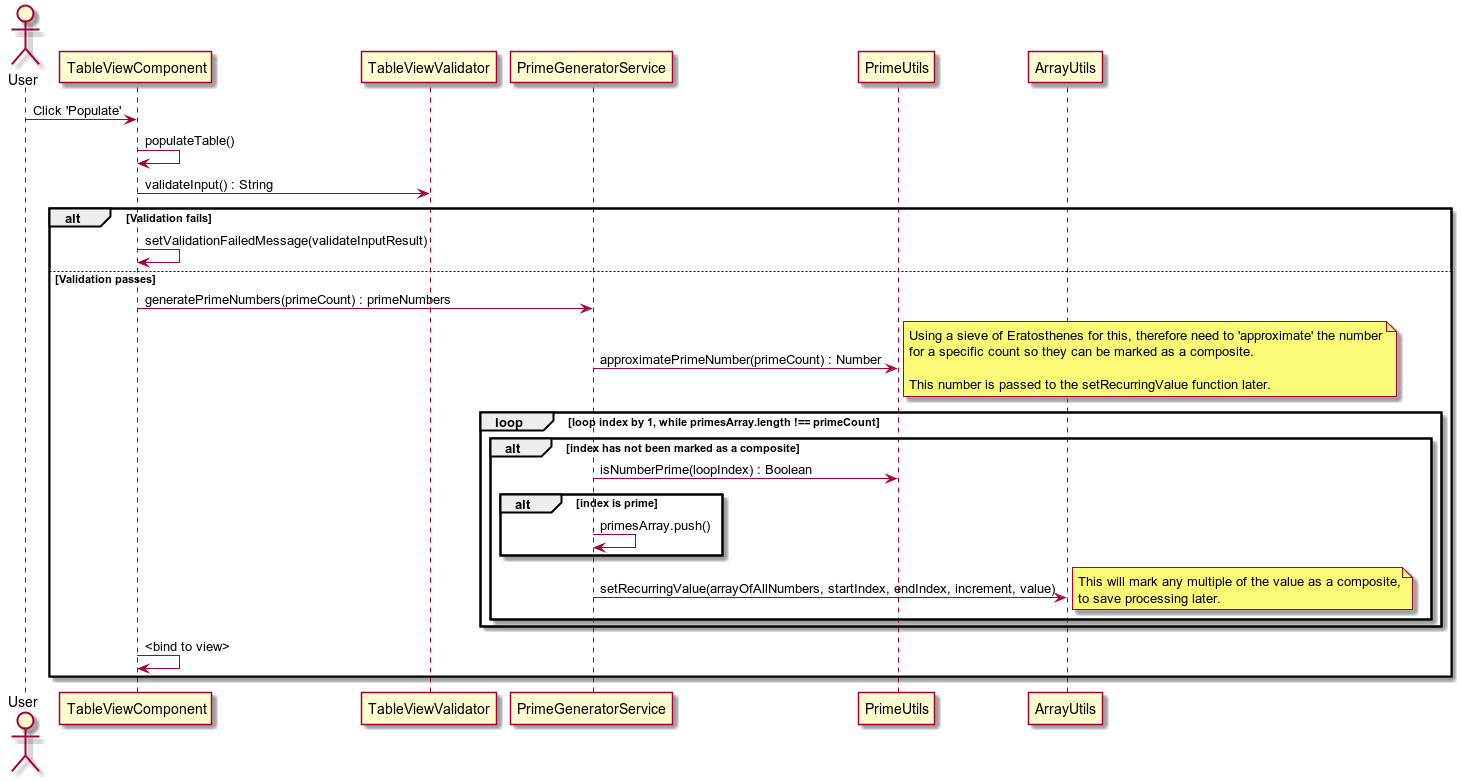

The diagram above was rendered by PlantUML. Its source (embedded in the PNG):
@startuml
Actor User
Participant TableViewComponent
Participant TableViewValidator
Participant PrimeGeneratorService
Participant PrimeUtils

User -> TableViewComponent: Click 'Populate'
TableViewComponent -> TableViewComponent: populateTable()
TableViewComponent -> TableViewValidator: validateInput() : String
alt Validation fails
TableViewComponent -> TableViewComponent: setValidationFailedMessage(validateInputResult)
else Validation passes
TableViewComponent -> PrimeGeneratorService: generatePrimeNumbers(primeCount) : primeNumbers
    PrimeGeneratorService -> PrimeUtils: approximatePrimeNumber(primeCount) : Number
    note right: Using a sieve of Eratosthenes for this, therefore need to 'approximate' the number \nfor a specific count so they can be marked as a composite.\n\nThis number is passed to the setRecurringValue function later.

    loop loop index by 1, while primesArray.length !== primeCount
        alt index has not been marked as a composite
        PrimeGeneratorService -> PrimeUtils: isNumberPrime(loopIndex) : Boolean

        alt index is prime
        PrimeGeneratorService -> PrimeGeneratorService: primesArray.push()
        end alt
    
        PrimeGeneratorService -> ArrayUtils: setRecurringValue(arrayOfAllNumbers, startIndex, endIndex, increment, value)
        note right: This will mark any multiple of the value as a composite,\nto save processing later.
        end alt
    end loop
TableViewComponent -> TableViewComponent: <bind to view>
end alt

@enduml